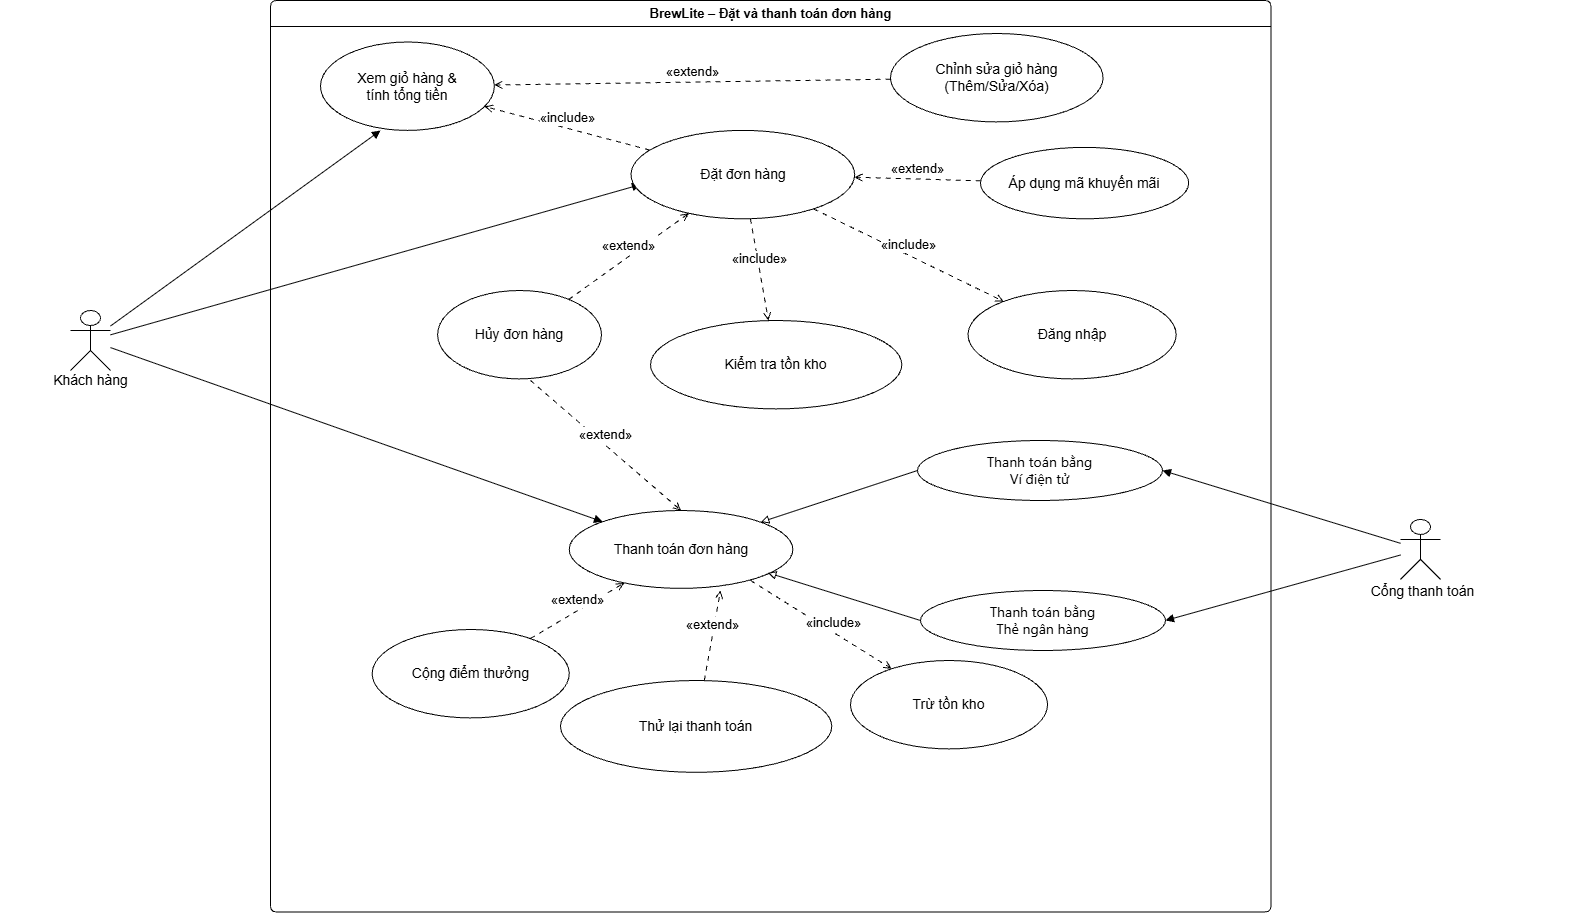

The diagram above was exported from draw.io. Its source (the exported page's mxGraphModel, read from the mxfile embedded in the PNG):
<mxGraphModel dx="2555" dy="945" grid="1" gridSize="10" guides="1" tooltips="1" connect="1" arrows="1" fold="1" page="1" pageScale="1" pageWidth="827" pageHeight="1169" math="0" shadow="0">
  <root>
    <mxCell id="0" />
    <mxCell id="1" parent="0" />
    <UserObject label="" plantUmlId="actor_12" plantUmlBaseStyle="shape=umlActor;html=1;fillColor=#F1F1F1;strokeColor=#181818;fontColor=#000000;fontSize=14;" plantUmlBaseValue="" id="-3h4LVsGnV9bvdWILQ-0-95">
      <mxCell parent="1" style="shape=umlActor;html=1;fontSize=14;container=0;" vertex="1">
        <mxGeometry height="60" width="40" x="-30" y="1380" as="geometry" />
      </mxCell>
    </UserObject>
    <UserObject label="" plantUmlId="rel_16" plantUmlBaseStyle="endArrow=block;endFill=1;strokeColor=#181818;fontColor=#000000;fontSize=13;edgeStyle=none;rounded=0;html=1;curved=0;endSize=6;sourcePerimeterSpacing=0;targetPerimeterSpacing=0;" plantUmlBaseValue="" id="-3h4LVsGnV9bvdWILQ-0-99">
      <mxCell edge="1" parent="1" source="-3h4LVsGnV9bvdWILQ-0-95" style="endArrow=block;endFill=1;fontColor=#000000;fontSize=13;edgeStyle=none;rounded=0;html=1;curved=0;endSize=6;sourcePerimeterSpacing=0;targetPerimeterSpacing=0;">
        <mxGeometry relative="1" as="geometry">
          <mxPoint x="540" y="1254.1" as="targetPoint" />
        </mxGeometry>
      </mxCell>
    </UserObject>
    <UserObject label="" plantUmlId="rel_17" plantUmlBaseStyle="endArrow=block;endFill=1;strokeColor=#181818;fontColor=#000000;fontSize=13;edgeStyle=none;rounded=0;html=1;curved=0;endSize=6;sourcePerimeterSpacing=0;targetPerimeterSpacing=0;" plantUmlBaseValue="" id="-3h4LVsGnV9bvdWILQ-0-100">
      <mxCell edge="1" parent="1" source="-3h4LVsGnV9bvdWILQ-0-95" style="endArrow=block;endFill=1;fontColor=#000000;fontSize=13;edgeStyle=none;rounded=0;html=1;curved=0;endSize=6;sourcePerimeterSpacing=0;targetPerimeterSpacing=0;" target="-3h4LVsGnV9bvdWILQ-0-90">
        <mxGeometry relative="1" as="geometry" />
      </mxCell>
    </UserObject>
    <UserObject label="Thanh toán đơn hàng" plantUmlId="uc_7" plantUmlBaseStyle="ellipse;html=1;fillColor=#F1F1F1;strokeColor=#181818;whiteSpace=wrap;fontColor=#000000;fontSize=14;" plantUmlBaseValue="UC-02: Thanh toán đơn hàng&lt;br&gt;(Ví điện tử / Thẻ)" id="-3h4LVsGnV9bvdWILQ-0-90">
      <mxCell parent="1" style="ellipse;html=1;whiteSpace=wrap;fontSize=14;container=0;" vertex="1">
        <mxGeometry height="77.85" width="223.66" x="468.74" y="1580" as="geometry" />
      </mxCell>
    </UserObject>
    <UserObject label="«extend»" plantUmlId="rel_25" plantUmlBaseStyle="endArrow=open;dashed=1;dashPattern=5 5;strokeColor=#181818;fontColor=#000000;fontSize=13;edgeStyle=none;rounded=0;html=1;verticalAlign=bottom;curved=0;endSize=6;sourcePerimeterSpacing=0;targetPerimeterSpacing=0;" plantUmlBaseValue="«extend»" id="-3h4LVsGnV9bvdWILQ-0-108">
      <mxCell edge="1" parent="1" source="-3h4LVsGnV9bvdWILQ-0-87" style="endArrow=open;dashed=1;dashPattern=5 5;fontColor=#000000;fontSize=13;edgeStyle=none;rounded=0;html=1;verticalAlign=bottom;curved=0;endSize=6;sourcePerimeterSpacing=0;targetPerimeterSpacing=0;" target="-3h4LVsGnV9bvdWILQ-0-90">
        <mxGeometry relative="1" as="geometry" />
      </mxCell>
    </UserObject>
    <UserObject label="«extend»" plantUmlId="rel_24" plantUmlBaseStyle="endArrow=open;dashed=1;dashPattern=5 5;strokeColor=#181818;fontColor=#000000;fontSize=13;edgeStyle=none;rounded=0;html=1;verticalAlign=bottom;curved=0;endSize=6;sourcePerimeterSpacing=0;targetPerimeterSpacing=0;" plantUmlBaseValue="«extend»" id="-3h4LVsGnV9bvdWILQ-0-107">
      <mxCell edge="1" parent="1" source="-3h4LVsGnV9bvdWILQ-0-86" style="endArrow=open;dashed=1;dashPattern=5 5;fontColor=#000000;fontSize=13;edgeStyle=none;rounded=0;html=1;verticalAlign=bottom;curved=0;endSize=6;sourcePerimeterSpacing=0;targetPerimeterSpacing=0;">
        <mxGeometry relative="1" as="geometry">
          <mxPoint x="620" y="1660" as="targetPoint" />
        </mxGeometry>
      </mxCell>
    </UserObject>
    <UserObject label="" plantUmlId="rel_22" plantUmlBaseStyle="endArrow=block;endFill=0;strokeColor=#334155;fontColor=#000000;fontSize=13;edgeStyle=none;rounded=0;html=1;curved=0;endSize=6;sourcePerimeterSpacing=0;targetPerimeterSpacing=0;" plantUmlBaseValue="" id="-3h4LVsGnV9bvdWILQ-0-113">
      <mxCell edge="1" parent="1" source="-3h4LVsGnV9bvdWILQ-0-112" style="endArrow=block;endFill=0;fontColor=#000000;fontSize=13;edgeStyle=none;rounded=0;html=1;curved=0;endSize=6;sourcePerimeterSpacing=0;targetPerimeterSpacing=0;entryX=1;entryY=0;entryDx=0;entryDy=0;exitX=0;exitY=0.5;exitDx=0;exitDy=0;" target="-3h4LVsGnV9bvdWILQ-0-90">
        <mxGeometry relative="1" as="geometry">
          <mxPoint x="740" y="1670" as="sourcePoint" />
          <mxPoint x="849" y="1679" as="targetPoint" />
        </mxGeometry>
      </mxCell>
    </UserObject>
    <UserObject label="" plantUmlId="rel_22" plantUmlBaseStyle="endArrow=block;endFill=0;strokeColor=#334155;fontColor=#000000;fontSize=13;edgeStyle=none;rounded=0;html=1;curved=0;endSize=6;sourcePerimeterSpacing=0;targetPerimeterSpacing=0;" plantUmlBaseValue="" id="-3h4LVsGnV9bvdWILQ-0-138">
      <mxCell edge="1" parent="1" source="-3h4LVsGnV9bvdWILQ-0-114" style="endArrow=block;endFill=0;fontColor=#000000;fontSize=13;edgeStyle=none;rounded=0;html=1;curved=0;endSize=6;sourcePerimeterSpacing=0;targetPerimeterSpacing=0;exitX=0;exitY=0.5;exitDx=0;exitDy=0;entryX=0.888;entryY=0.8;entryDx=0;entryDy=0;entryPerimeter=0;" target="-3h4LVsGnV9bvdWILQ-0-90">
        <mxGeometry relative="1" as="geometry">
          <mxPoint x="829.7" y="1636.85" as="sourcePoint" />
          <mxPoint x="706.7" y="1657.85" as="targetPoint" />
        </mxGeometry>
      </mxCell>
    </UserObject>
    <UserObject label="Khách hàng" plantUmlId="actorlbl_13" plantUmlBaseStyle="text;html=1;align=center;verticalAlign=middle;spacingBottom=1;fontColor=#000000;fontSize=14;part=1;" plantUmlBaseValue="Khách hàng&#10;(Customer)" id="-3h4LVsGnV9bvdWILQ-0-96">
      <mxCell parent="1" style="text;html=1;align=center;verticalAlign=middle;spacingBottom=1;fontSize=14;part=1;container=0;" vertex="1">
        <mxGeometry height="17" width="181" x="-100.5" y="1442" as="geometry" />
      </mxCell>
    </UserObject>
    <UserObject label="BrewLite – Đặt và thanh toán đơn hàng" plantUmlId="rect_0" plantUmlBaseStyle="swimlane;collapsible=0;startSize=26;fillColor=none;strokeColor=#181818;fontColor=#000000;fontSize=13;fontStyle=1;whiteSpace=wrap;rounded=1;arcSize=12;absoluteArcSize=1;shadow=0;" plantUmlBaseValue="Hệ thống Đặt Cà Phê Không Tiền Mặt — BrewLite (Phạm vi Đặt &amp; Thanh toán)" id="-3h4LVsGnV9bvdWILQ-0-31">
      <mxCell parent="1" style="swimlane;collapsible=0;startSize=26;fontSize=13;fontStyle=1;whiteSpace=wrap;rounded=1;arcSize=12;absoluteArcSize=1;shadow=0;container=0;" vertex="1">
        <mxGeometry height="911.5" width="1000.5" x="170" y="1070" as="geometry" />
      </mxCell>
    </UserObject>
    <UserObject label="Xem giỏ hàng &amp;amp;&lt;br&gt;tính tổng tiền" plantUmlId="uc_8" plantUmlBaseStyle="ellipse;html=1;fillColor=#F1F1F1;strokeColor=#181818;whiteSpace=wrap;fontColor=#000000;fontSize=14;" plantUmlBaseValue="Xem giỏ hàng &amp;amp;&lt;br&gt;tính tổng tiền" id="-3h4LVsGnV9bvdWILQ-0-91">
      <mxCell parent="-3h4LVsGnV9bvdWILQ-0-31" style="ellipse;html=1;whiteSpace=wrap;fontSize=14;container=0;" vertex="1">
        <mxGeometry height="88.4" width="173.8344988344988" x="50.00386946386925" y="41.5" as="geometry" />
      </mxCell>
    </UserObject>
    <UserObject label="Chỉnh sửa giỏ hàng&lt;br&gt;(Thêm/Sửa/Xóa)" plantUmlId="uc_1" plantUmlBaseStyle="ellipse;html=1;fillColor=#F1F1F1;strokeColor=#181818;whiteSpace=wrap;fontColor=#000000;fontSize=14;" plantUmlBaseValue="Chỉnh sửa giỏ hàng&lt;br&gt;(Thêm/Sửa/Xóa)" id="-3h4LVsGnV9bvdWILQ-0-84">
      <mxCell parent="-3h4LVsGnV9bvdWILQ-0-31" style="ellipse;html=1;whiteSpace=wrap;fontSize=14;container=0;" vertex="1">
        <mxGeometry height="88.4" width="212.58741258741256" x="619.9962703962703" y="33" as="geometry" />
      </mxCell>
    </UserObject>
    <UserObject label="«extend»" plantUmlId="rel_19" plantUmlBaseStyle="endArrow=open;dashed=1;dashPattern=5 5;strokeColor=#181818;fontColor=#000000;fontSize=13;edgeStyle=none;rounded=0;html=1;verticalAlign=bottom;curved=0;endSize=6;sourcePerimeterSpacing=0;targetPerimeterSpacing=0;" plantUmlBaseValue="«extend»" id="-3h4LVsGnV9bvdWILQ-0-102">
      <mxCell edge="1" parent="-3h4LVsGnV9bvdWILQ-0-31" source="-3h4LVsGnV9bvdWILQ-0-84" style="endArrow=open;dashed=1;dashPattern=5 5;fontColor=#000000;fontSize=13;edgeStyle=none;rounded=0;html=1;verticalAlign=bottom;curved=0;endSize=6;sourcePerimeterSpacing=0;targetPerimeterSpacing=0;" target="-3h4LVsGnV9bvdWILQ-0-91">
        <mxGeometry relative="1" as="geometry" />
      </mxCell>
    </UserObject>
    <UserObject label="Áp dụng mã khuyến mãi" plantUmlId="uc_2" plantUmlBaseStyle="ellipse;html=1;fillColor=#F1F1F1;strokeColor=#181818;whiteSpace=wrap;fontColor=#000000;fontSize=14;" plantUmlBaseValue="Áp dụng mã khuyến mãi" id="-3h4LVsGnV9bvdWILQ-0-85">
      <mxCell parent="-3h4LVsGnV9bvdWILQ-0-31" style="ellipse;html=1;whiteSpace=wrap;fontSize=14;container=0;" vertex="1">
        <mxGeometry height="71.4" width="208.15850815850814" x="709.9964102564102" y="146.9" as="geometry" />
      </mxCell>
    </UserObject>
    <UserObject label="Đặt đơn hàng" plantUmlId="uc_6" plantUmlBaseStyle="ellipse;html=1;fillColor=#F1F1F1;strokeColor=#181818;whiteSpace=wrap;fontColor=#000000;fontSize=14;" plantUmlBaseValue="UC-01: Đặt đơn hàng&lt;br&gt;(Tạo đơn PENDING)" id="-3h4LVsGnV9bvdWILQ-0-89">
      <mxCell parent="-3h4LVsGnV9bvdWILQ-0-31" style="ellipse;html=1;whiteSpace=wrap;fontSize=14;container=0;" vertex="1">
        <mxGeometry height="88.4" width="223.65967365967362" x="360.5000932400932" y="129.9000000000001" as="geometry" />
      </mxCell>
    </UserObject>
    <UserObject label="«extend»" plantUmlId="rel_22" plantUmlBaseStyle="endArrow=open;dashed=1;dashPattern=5 5;strokeColor=#181818;fontColor=#000000;fontSize=13;edgeStyle=none;rounded=0;html=1;verticalAlign=bottom;curved=0;endSize=6;sourcePerimeterSpacing=0;targetPerimeterSpacing=0;" plantUmlBaseValue="«extend»" id="-3h4LVsGnV9bvdWILQ-0-105">
      <mxCell edge="1" parent="-3h4LVsGnV9bvdWILQ-0-31" source="-3h4LVsGnV9bvdWILQ-0-85" style="endArrow=open;dashed=1;dashPattern=5 5;fontColor=#000000;fontSize=13;edgeStyle=none;rounded=0;html=1;verticalAlign=bottom;curved=0;endSize=6;sourcePerimeterSpacing=0;targetPerimeterSpacing=0;" target="-3h4LVsGnV9bvdWILQ-0-89">
        <mxGeometry relative="1" as="geometry" />
      </mxCell>
    </UserObject>
    <UserObject label="«include»" plantUmlId="rel_18" plantUmlBaseStyle="endArrow=open;dashed=1;dashPattern=5 5;strokeColor=#181818;fontColor=#000000;fontSize=13;edgeStyle=none;rounded=0;html=1;verticalAlign=bottom;curved=0;endSize=6;sourcePerimeterSpacing=0;targetPerimeterSpacing=0;" plantUmlBaseValue="«include»" id="-3h4LVsGnV9bvdWILQ-0-101">
      <mxCell edge="1" parent="-3h4LVsGnV9bvdWILQ-0-31" source="-3h4LVsGnV9bvdWILQ-0-89" style="endArrow=open;dashed=1;dashPattern=5 5;fontColor=#000000;fontSize=13;edgeStyle=none;rounded=0;html=1;verticalAlign=bottom;curved=0;endSize=6;sourcePerimeterSpacing=0;targetPerimeterSpacing=0;" target="-3h4LVsGnV9bvdWILQ-0-91">
        <mxGeometry relative="1" as="geometry" />
      </mxCell>
    </UserObject>
    <UserObject label="Đăng nhập" plantUmlId="uc_9" plantUmlBaseStyle="ellipse;html=1;fillColor=#F1F1F1;strokeColor=#181818;whiteSpace=wrap;fontColor=#000000;fontSize=14;" plantUmlBaseValue="Xác thực tài khoản&lt;br&gt;(Đăng nhập JWT)" id="-3h4LVsGnV9bvdWILQ-0-92">
      <mxCell parent="-3h4LVsGnV9bvdWILQ-0-31" style="ellipse;html=1;whiteSpace=wrap;fontSize=14;container=0;" vertex="1">
        <mxGeometry height="88.4" width="208.15850815850814" x="697.5018648018646" y="290" as="geometry" />
      </mxCell>
    </UserObject>
    <UserObject label="«include»" plantUmlId="rel_20" plantUmlBaseStyle="endArrow=open;dashed=1;dashPattern=5 5;strokeColor=#181818;fontColor=#000000;fontSize=13;edgeStyle=none;rounded=0;html=1;verticalAlign=bottom;curved=0;endSize=6;sourcePerimeterSpacing=0;targetPerimeterSpacing=0;" plantUmlBaseValue="«include»" id="-3h4LVsGnV9bvdWILQ-0-103">
      <mxCell edge="1" parent="-3h4LVsGnV9bvdWILQ-0-31" source="-3h4LVsGnV9bvdWILQ-0-89" style="endArrow=open;dashed=1;dashPattern=5 5;fontColor=#000000;fontSize=13;edgeStyle=none;rounded=0;html=1;verticalAlign=bottom;curved=0;endSize=6;sourcePerimeterSpacing=0;targetPerimeterSpacing=0;" target="-3h4LVsGnV9bvdWILQ-0-92">
        <mxGeometry relative="1" as="geometry" />
      </mxCell>
    </UserObject>
    <UserObject label="Thanh toán bằng&lt;br&gt;Ví điện tử" plantUmlId="uc_2" plantUmlBaseStyle="ellipse;html=1;fillColor=#F8FAFC;strokeColor=#334155;whiteSpace=wrap;fontColor=#000000;fontSize=14;rounded=1;arcSize=12;absoluteArcSize=1;shadow=0;fontFamily=Segoe UI;" plantUmlBaseValue="UC-02a: Thanh toán bằng&lt;br&gt;Ví điện tử (WALLET)" id="-3h4LVsGnV9bvdWILQ-0-112">
      <mxCell parent="-3h4LVsGnV9bvdWILQ-0-31" style="ellipse;html=1;whiteSpace=wrap;fontSize=14;rounded=1;arcSize=12;absoluteArcSize=1;shadow=0;fontFamily=Segoe UI;container=0;" vertex="1">
        <mxGeometry height="60" width="245" x="647" y="440" as="geometry" />
      </mxCell>
    </UserObject>
    <UserObject label="Thử lại thanh toán" plantUmlId="uc_3" plantUmlBaseStyle="ellipse;html=1;fillColor=#F1F1F1;strokeColor=#181818;whiteSpace=wrap;fontColor=#000000;fontSize=14;" plantUmlBaseValue="Thử lại thanh toán&lt;br&gt;(Khi PAYMENT_FAILED)" id="-3h4LVsGnV9bvdWILQ-0-86">
      <mxCell parent="-3h4LVsGnV9bvdWILQ-0-31" style="ellipse;html=1;whiteSpace=wrap;fontSize=14;container=0;" vertex="1">
        <mxGeometry height="91.8" width="271.27039627039625" x="290.00009324009335" y="680" as="geometry" />
      </mxCell>
    </UserObject>
    <UserObject label="Cộng điểm thưởng" plantUmlId="uc_4" plantUmlBaseStyle="ellipse;html=1;fillColor=#F1F1F1;strokeColor=#181818;whiteSpace=wrap;fontColor=#000000;fontSize=14;" plantUmlBaseValue="Cộng điểm thưởng&lt;br&gt;(Loyalty Points)" id="-3h4LVsGnV9bvdWILQ-0-87">
      <mxCell parent="-3h4LVsGnV9bvdWILQ-0-31" style="ellipse;html=1;whiteSpace=wrap;fontSize=14;container=0;" vertex="1">
        <mxGeometry height="88.4" width="197.08624708624708" x="101.65659673659675" y="629.0000000000001" as="geometry" />
      </mxCell>
    </UserObject>
    <UserObject label="Hủy đơn hàng" plantUmlId="uc_5" plantUmlBaseStyle="ellipse;html=1;fillColor=#F1F1F1;strokeColor=#181818;whiteSpace=wrap;fontColor=#000000;fontSize=14;" plantUmlBaseValue="Hủy đơn hàng&lt;br&gt;(CANCELLED)" id="-3h4LVsGnV9bvdWILQ-0-88">
      <mxCell parent="-3h4LVsGnV9bvdWILQ-0-31" style="ellipse;html=1;whiteSpace=wrap;fontSize=14;container=0;" vertex="1">
        <mxGeometry height="88.4" width="163.86946386946386" x="167.10498834498833" y="290" as="geometry" />
      </mxCell>
    </UserObject>
    <UserObject label="«extend»" plantUmlId="rel_26" plantUmlBaseStyle="endArrow=open;dashed=1;dashPattern=5 5;strokeColor=#181818;fontColor=#000000;fontSize=13;edgeStyle=none;rounded=0;html=1;verticalAlign=bottom;curved=0;endSize=6;sourcePerimeterSpacing=0;targetPerimeterSpacing=0;" plantUmlBaseValue="«extend»" id="-3h4LVsGnV9bvdWILQ-0-109">
      <mxCell edge="1" parent="-3h4LVsGnV9bvdWILQ-0-31" source="-3h4LVsGnV9bvdWILQ-0-88" style="endArrow=open;dashed=1;dashPattern=5 5;fontColor=#000000;fontSize=13;edgeStyle=none;rounded=0;html=1;verticalAlign=bottom;curved=0;endSize=6;sourcePerimeterSpacing=0;targetPerimeterSpacing=0;" target="-3h4LVsGnV9bvdWILQ-0-89">
        <mxGeometry relative="1" as="geometry" />
      </mxCell>
    </UserObject>
    <UserObject label="Thanh toán bằng&lt;br&gt;Thẻ ngân hàng" plantUmlId="uc_3" plantUmlBaseStyle="ellipse;html=1;fillColor=#F8FAFC;strokeColor=#334155;whiteSpace=wrap;fontColor=#000000;fontSize=14;rounded=1;arcSize=12;absoluteArcSize=1;shadow=0;fontFamily=Segoe UI;" plantUmlBaseValue="UC-02b: Thanh toán bằng&lt;br&gt;Thẻ ngân hàng (CARD)" id="-3h4LVsGnV9bvdWILQ-0-114">
      <mxCell parent="-3h4LVsGnV9bvdWILQ-0-31" style="ellipse;html=1;whiteSpace=wrap;fontSize=14;rounded=1;arcSize=12;absoluteArcSize=1;shadow=0;fontFamily=Segoe UI;container=0;" vertex="1">
        <mxGeometry height="60" width="245" x="650" y="590" as="geometry" />
      </mxCell>
    </UserObject>
    <UserObject label="Kiểm tra tồn kho" plantUmlId="uc_10" plantUmlBaseStyle="ellipse;html=1;fillColor=#F1F1F1;strokeColor=#181818;whiteSpace=wrap;fontColor=#000000;fontSize=14;" plantUmlBaseValue="Kiểm tra &amp;amp; Trừ tồn kho&lt;br&gt;(Optimistic Locking)" id="-3h4LVsGnV9bvdWILQ-0-93">
      <mxCell parent="-3h4LVsGnV9bvdWILQ-0-31" style="ellipse;html=1;whiteSpace=wrap;fontSize=14;container=0;" vertex="1">
        <mxGeometry height="88.4" width="251.3403263403263" x="380.0009557109556" y="320" as="geometry" />
      </mxCell>
    </UserObject>
    <UserObject label="«include»" plantUmlId="rel_21" plantUmlBaseStyle="endArrow=open;dashed=1;dashPattern=5 5;strokeColor=#181818;fontColor=#000000;fontSize=13;edgeStyle=none;rounded=0;html=1;verticalAlign=bottom;curved=0;endSize=6;sourcePerimeterSpacing=0;targetPerimeterSpacing=0;" plantUmlBaseValue="«include»" id="-3h4LVsGnV9bvdWILQ-0-104">
      <mxCell edge="1" parent="-3h4LVsGnV9bvdWILQ-0-31" source="-3h4LVsGnV9bvdWILQ-0-89" style="endArrow=open;dashed=1;dashPattern=5 5;fontColor=#000000;fontSize=13;edgeStyle=none;rounded=0;html=1;verticalAlign=bottom;curved=0;endSize=6;sourcePerimeterSpacing=0;targetPerimeterSpacing=0;" target="-3h4LVsGnV9bvdWILQ-0-93">
        <mxGeometry relative="1" as="geometry" />
      </mxCell>
    </UserObject>
    <UserObject label="«extend»" plantUmlId="rel_26" plantUmlBaseStyle="endArrow=open;dashed=1;dashPattern=5 5;strokeColor=#181818;fontColor=#000000;fontSize=13;edgeStyle=none;rounded=0;html=1;verticalAlign=bottom;curved=0;endSize=6;sourcePerimeterSpacing=0;targetPerimeterSpacing=0;" plantUmlBaseValue="«extend»" id="-3h4LVsGnV9bvdWILQ-0-148">
      <mxCell edge="1" parent="-3h4LVsGnV9bvdWILQ-0-31" style="endArrow=open;dashed=1;dashPattern=5 5;fontColor=#000000;fontSize=13;edgeStyle=none;rounded=0;html=1;verticalAlign=bottom;curved=0;endSize=6;sourcePerimeterSpacing=0;targetPerimeterSpacing=0;entryX=0.5;entryY=0;entryDx=0;entryDy=0;" target="-3h4LVsGnV9bvdWILQ-0-90">
        <mxGeometry relative="1" as="geometry">
          <mxPoint x="260" y="380" as="sourcePoint" />
          <mxPoint x="440" y="420" as="targetPoint" />
        </mxGeometry>
      </mxCell>
    </UserObject>
    <UserObject label="Trừ tồn kho" plantUmlId="uc_4" plantUmlBaseStyle="ellipse;html=1;fillColor=#F1F1F1;strokeColor=#181818;whiteSpace=wrap;fontColor=#000000;fontSize=14;" plantUmlBaseValue="Cộng điểm thưởng&lt;br&gt;(Loyalty Points)" id="GRZkhGECyEOy6cnBos7d-1">
      <mxCell parent="-3h4LVsGnV9bvdWILQ-0-31" style="ellipse;html=1;whiteSpace=wrap;fontSize=14;container=0;" vertex="1">
        <mxGeometry height="88.4" width="197.08624708624708" x="580" y="660" as="geometry" />
      </mxCell>
    </UserObject>
    <UserObject label="" plantUmlId="rel_17" plantUmlBaseStyle="endArrow=block;endFill=1;strokeColor=#181818;fontColor=#000000;fontSize=13;edgeStyle=none;rounded=0;html=1;curved=0;endSize=6;sourcePerimeterSpacing=0;targetPerimeterSpacing=0;" plantUmlBaseValue="" id="-3h4LVsGnV9bvdWILQ-0-150">
      <mxCell edge="1" parent="1" source="-3h4LVsGnV9bvdWILQ-0-97" style="endArrow=block;endFill=1;fontColor=#000000;fontSize=13;edgeStyle=none;rounded=0;html=1;curved=0;endSize=6;sourcePerimeterSpacing=0;targetPerimeterSpacing=0;entryX=1;entryY=0.5;entryDx=0;entryDy=0;" target="-3h4LVsGnV9bvdWILQ-0-112">
        <mxGeometry relative="1" as="geometry">
          <mxPoint x="827" y="1610" as="sourcePoint" />
          <mxPoint x="1319" y="1784" as="targetPoint" />
        </mxGeometry>
      </mxCell>
    </UserObject>
    <mxCell id="-3h4LVsGnV9bvdWILQ-0-152" connectable="0" parent="1" style="group" value="" vertex="1">
      <mxGeometry height="81.06999999999994" width="332" x="1155.5" y="1588.93" as="geometry" />
    </mxCell>
    <UserObject label="" plantUmlId="actor_14" plantUmlBaseStyle="shape=umlActor;html=1;fillColor=#F1F1F1;strokeColor=#181818;fontColor=#000000;fontSize=14;" plantUmlBaseValue="" id="-3h4LVsGnV9bvdWILQ-0-97">
      <mxCell parent="-3h4LVsGnV9bvdWILQ-0-152" style="shape=umlActor;html=1;fontSize=14;container=0;" vertex="1">
        <mxGeometry height="60" width="40" x="144.5" as="geometry" />
      </mxCell>
    </UserObject>
    <UserObject label="Cổng thanh toán" plantUmlId="actorlbl_15" plantUmlBaseStyle="text;html=1;align=center;verticalAlign=middle;spacingBottom=1;fontColor=#000000;fontSize=14;part=1;" plantUmlBaseValue="Đơn vị thanh toán&#10;(Mock Payment Gateway)" id="-3h4LVsGnV9bvdWILQ-0-98">
      <mxCell parent="-3h4LVsGnV9bvdWILQ-0-152" style="text;html=1;align=center;verticalAlign=middle;spacingBottom=1;fontSize=14;part=1;container=0;" vertex="1">
        <mxGeometry height="17" width="332" y="64.06999999999994" as="geometry" />
      </mxCell>
    </UserObject>
    <UserObject label="" plantUmlId="rel_17" plantUmlBaseStyle="endArrow=block;endFill=1;strokeColor=#181818;fontColor=#000000;fontSize=13;edgeStyle=none;rounded=0;html=1;curved=0;endSize=6;sourcePerimeterSpacing=0;targetPerimeterSpacing=0;" plantUmlBaseValue="" id="-3h4LVsGnV9bvdWILQ-0-151">
      <mxCell edge="1" parent="1" source="-3h4LVsGnV9bvdWILQ-0-97" style="endArrow=block;endFill=1;fontColor=#000000;fontSize=13;edgeStyle=none;rounded=0;html=1;curved=0;endSize=6;sourcePerimeterSpacing=0;targetPerimeterSpacing=0;entryX=1;entryY=0.5;entryDx=0;entryDy=0;" target="-3h4LVsGnV9bvdWILQ-0-114">
        <mxGeometry relative="1" as="geometry">
          <mxPoint x="1258" y="1720" as="sourcePoint" />
          <mxPoint x="1080" y="1700" as="targetPoint" />
        </mxGeometry>
      </mxCell>
    </UserObject>
    <UserObject label="«include»" plantUmlId="rel_21" plantUmlBaseStyle="endArrow=open;dashed=1;dashPattern=5 5;strokeColor=#181818;fontColor=#000000;fontSize=13;edgeStyle=none;rounded=0;html=1;verticalAlign=bottom;curved=0;endSize=6;sourcePerimeterSpacing=0;targetPerimeterSpacing=0;" plantUmlBaseValue="«include»" id="GRZkhGECyEOy6cnBos7d-2">
      <mxCell edge="1" parent="1" style="endArrow=open;dashed=1;dashPattern=5 5;fontColor=#000000;fontSize=13;edgeStyle=none;rounded=0;html=1;verticalAlign=bottom;curved=0;endSize=6;sourcePerimeterSpacing=0;targetPerimeterSpacing=0;" target="GRZkhGECyEOy6cnBos7d-1">
        <mxGeometry relative="1" x="0.1745" y="-1" as="geometry">
          <mxPoint as="offset" />
          <mxPoint x="650" y="1650" as="sourcePoint" />
          <mxPoint x="718" y="1732" as="targetPoint" />
        </mxGeometry>
      </mxCell>
    </UserObject>
    <UserObject label="" plantUmlId="rel_16" plantUmlBaseStyle="endArrow=block;endFill=1;strokeColor=#181818;fontColor=#000000;fontSize=13;edgeStyle=none;rounded=0;html=1;curved=0;endSize=6;sourcePerimeterSpacing=0;targetPerimeterSpacing=0;" plantUmlBaseValue="" id="aW1rSShhRulMQ9cS6Ph6-2">
      <mxCell edge="1" parent="1" source="-3h4LVsGnV9bvdWILQ-0-95" style="endArrow=block;endFill=1;fontColor=#000000;fontSize=13;edgeStyle=none;rounded=0;html=1;curved=0;endSize=6;sourcePerimeterSpacing=0;targetPerimeterSpacing=0;">
        <mxGeometry relative="1" as="geometry">
          <mxPoint x="-10" y="1380" as="sourcePoint" />
          <mxPoint x="280" y="1200" as="targetPoint" />
        </mxGeometry>
      </mxCell>
    </UserObject>
  </root>
</mxGraphModel>